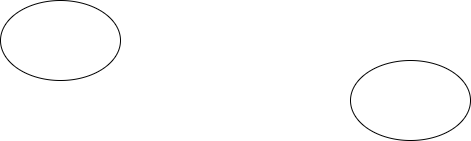

The diagram above was exported from draw.io. Its source (the exported page's mxGraphModel, read from the mxfile embedded in the PNG):
<mxGraphModel dx="880" dy="468" grid="1" gridSize="10" guides="1" tooltips="1" connect="1" arrows="1" fold="1" page="1" pageScale="1" pageWidth="827" pageHeight="1169" math="0" shadow="0">
  <root>
    <mxCell id="0" />
    <mxCell id="1" parent="0" />
    <mxCell id="6OiPGRugdBGpZ8PseXNN-1" value="" style="ellipse;whiteSpace=wrap;html=1;" vertex="1" parent="1">
      <mxGeometry x="10" y="180" width="120" height="80" as="geometry" />
    </mxCell>
    <mxCell id="6OiPGRugdBGpZ8PseXNN-2" value="" style="ellipse;whiteSpace=wrap;html=1;" vertex="1" parent="1">
      <mxGeometry x="360" y="240" width="120" height="80" as="geometry" />
    </mxCell>
  </root>
</mxGraphModel>